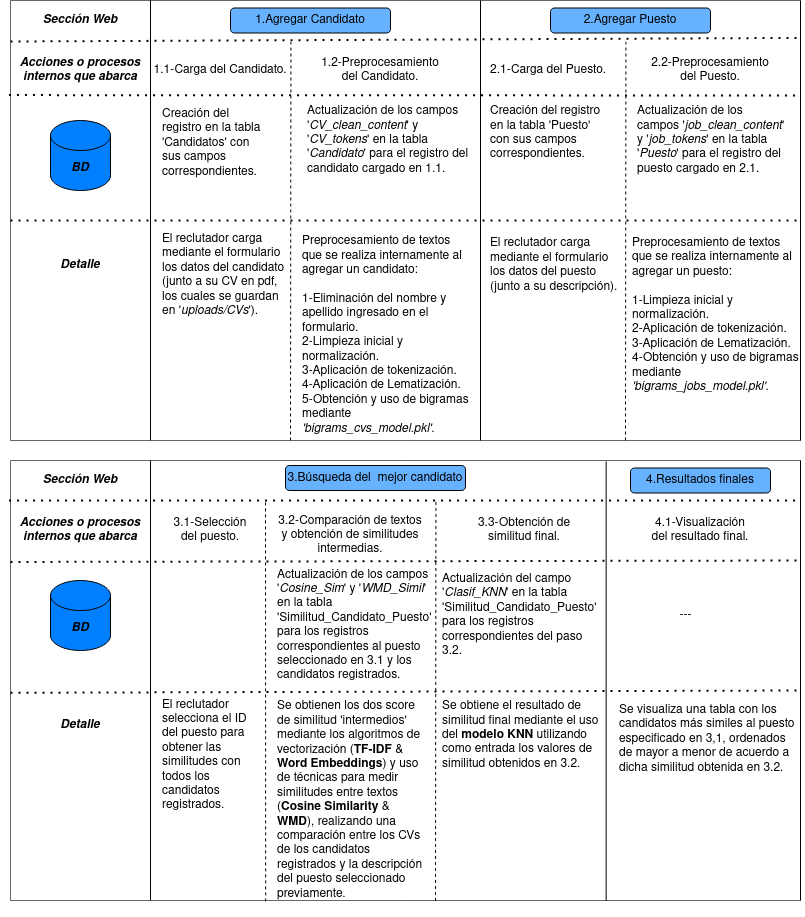

The diagram above was exported from draw.io. Its source (the exported page's mxGraphModel, read from the mxfile embedded in the PNG):
<mxGraphModel dx="1467" dy="620" grid="1" gridSize="10" guides="1" tooltips="1" connect="1" arrows="1" fold="1" page="1" pageScale="1" pageWidth="827" pageHeight="1169" math="0" shadow="0">
  <root>
    <mxCell id="WIyWlLk6GJQsqaUBKTNV-0" />
    <mxCell id="WIyWlLk6GJQsqaUBKTNV-1" parent="WIyWlLk6GJQsqaUBKTNV-0" />
    <mxCell id="4U36d89zoZR7N3fdPtXS-5" value="" style="swimlane;startSize=0;fillColor=#f5f5f5;fillStyle=solid;fontColor=#333333;strokeColor=#666666;" parent="WIyWlLk6GJQsqaUBKTNV-1" vertex="1">
      <mxGeometry x="40" width="790" height="440" as="geometry">
        <mxRectangle x="30" y="20" width="50" height="40" as="alternateBounds" />
      </mxGeometry>
    </mxCell>
    <mxCell id="WIyWlLk6GJQsqaUBKTNV-3" value="1.Agregar Candidato" style="rounded=1;whiteSpace=wrap;html=1;fontSize=12;glass=0;strokeWidth=1;shadow=0;fillColor=#66B2FF;" parent="4U36d89zoZR7N3fdPtXS-5" vertex="1">
      <mxGeometry x="220" y="7.5" width="160" height="25" as="geometry" />
    </mxCell>
    <mxCell id="4U36d89zoZR7N3fdPtXS-6" value="&lt;b&gt;&lt;i&gt;BD&lt;/i&gt;&lt;/b&gt;" style="shape=cylinder3;whiteSpace=wrap;html=1;boundedLbl=1;backgroundOutline=1;size=15;fillStyle=solid;fontColor=#000000;fillColor=#007FFF;" parent="4U36d89zoZR7N3fdPtXS-5" vertex="1">
      <mxGeometry x="40" y="120" width="60" height="70" as="geometry" />
    </mxCell>
    <mxCell id="4U36d89zoZR7N3fdPtXS-11" value="" style="endArrow=none;dashed=1;html=1;dashPattern=1 3;strokeWidth=2;rounded=0;strokeColor=#000000;fontColor=#000000;entryX=1.001;entryY=0.085;entryDx=0;entryDy=0;entryPerimeter=0;" parent="4U36d89zoZR7N3fdPtXS-5" target="4U36d89zoZR7N3fdPtXS-5" edge="1">
      <mxGeometry width="50" height="50" relative="1" as="geometry">
        <mxPoint y="41" as="sourcePoint" />
        <mxPoint x="1280" y="41" as="targetPoint" />
      </mxGeometry>
    </mxCell>
    <mxCell id="4U36d89zoZR7N3fdPtXS-15" value="&lt;b&gt;&lt;i&gt;Sección Web&lt;/i&gt;&lt;/b&gt;" style="text;html=1;strokeColor=none;fillColor=none;align=center;verticalAlign=middle;whiteSpace=wrap;rounded=0;fillStyle=solid;fontColor=#000000;" parent="4U36d89zoZR7N3fdPtXS-5" vertex="1">
      <mxGeometry x="30" y="5" width="80" height="30" as="geometry" />
    </mxCell>
    <mxCell id="4U36d89zoZR7N3fdPtXS-16" value="" style="endArrow=none;html=1;rounded=0;strokeColor=#000000;fontColor=#000000;entryX=1;entryY=0;entryDx=0;entryDy=0;" parent="4U36d89zoZR7N3fdPtXS-5" edge="1">
      <mxGeometry width="50" height="50" relative="1" as="geometry">
        <mxPoint x="140" y="440" as="sourcePoint" />
        <mxPoint x="140" as="targetPoint" />
      </mxGeometry>
    </mxCell>
    <mxCell id="4U36d89zoZR7N3fdPtXS-17" value="" style="endArrow=none;html=1;rounded=0;strokeColor=#000000;fontColor=#000000;entryX=1;entryY=0;entryDx=0;entryDy=0;" parent="4U36d89zoZR7N3fdPtXS-5" edge="1">
      <mxGeometry width="50" height="50" relative="1" as="geometry">
        <mxPoint x="470" y="440" as="sourcePoint" />
        <mxPoint x="470" as="targetPoint" />
      </mxGeometry>
    </mxCell>
    <mxCell id="4U36d89zoZR7N3fdPtXS-18" value="2.Agregar Puesto" style="rounded=1;whiteSpace=wrap;html=1;fontSize=12;glass=0;strokeWidth=1;shadow=0;fillColor=#66B2FF;" parent="4U36d89zoZR7N3fdPtXS-5" vertex="1">
      <mxGeometry x="540" y="7.5" width="160" height="25" as="geometry" />
    </mxCell>
    <mxCell id="4U36d89zoZR7N3fdPtXS-19" value="" style="endArrow=none;html=1;rounded=0;strokeColor=#000000;fontColor=#000000;entryX=1;entryY=0;entryDx=0;entryDy=0;" parent="4U36d89zoZR7N3fdPtXS-5" edge="1">
      <mxGeometry width="50" height="50" relative="1" as="geometry">
        <mxPoint x="790" y="440" as="sourcePoint" />
        <mxPoint x="790.0000000000002" as="targetPoint" />
      </mxGeometry>
    </mxCell>
    <mxCell id="4U36d89zoZR7N3fdPtXS-39" value="" style="endArrow=none;dashed=1;html=1;rounded=0;strokeColor=#000000;fontColor=#000000;" parent="4U36d89zoZR7N3fdPtXS-5" edge="1">
      <mxGeometry width="50" height="50" relative="1" as="geometry">
        <mxPoint x="615" y="440" as="sourcePoint" />
        <mxPoint x="615.4399999999999" y="41.38" as="targetPoint" />
      </mxGeometry>
    </mxCell>
    <mxCell id="4U36d89zoZR7N3fdPtXS-46" value="&lt;b&gt;&lt;i&gt;Acciones o procesos internos que abarca&lt;/i&gt;&lt;/b&gt;" style="text;html=1;strokeColor=none;fillColor=none;align=center;verticalAlign=middle;whiteSpace=wrap;rounded=0;fillStyle=solid;fontColor=#000000;" parent="4U36d89zoZR7N3fdPtXS-5" vertex="1">
      <mxGeometry x="-10" y="60" width="160" height="20" as="geometry" />
    </mxCell>
    <mxCell id="4U36d89zoZR7N3fdPtXS-47" value="&lt;b&gt;&lt;i&gt;Detalle&lt;/i&gt;&lt;/b&gt;" style="text;html=1;strokeColor=none;fillColor=none;align=center;verticalAlign=middle;whiteSpace=wrap;rounded=0;fillStyle=solid;fontColor=#000000;" parent="4U36d89zoZR7N3fdPtXS-5" vertex="1">
      <mxGeometry x="10" y="255" width="120" height="20" as="geometry" />
    </mxCell>
    <mxCell id="4U36d89zoZR7N3fdPtXS-48" value="1.1-Carga del Candidato." style="text;html=1;strokeColor=none;fillColor=none;align=center;verticalAlign=middle;whiteSpace=wrap;rounded=0;fillStyle=solid;fontColor=#000000;" parent="4U36d89zoZR7N3fdPtXS-5" vertex="1">
      <mxGeometry x="130" y="60" width="160" height="20" as="geometry" />
    </mxCell>
    <mxCell id="4U36d89zoZR7N3fdPtXS-49" value="2.1-Carga del Puesto." style="text;html=1;strokeColor=none;fillColor=none;align=center;verticalAlign=middle;whiteSpace=wrap;rounded=0;fillStyle=solid;fontColor=#000000;" parent="4U36d89zoZR7N3fdPtXS-5" vertex="1">
      <mxGeometry x="472.5" y="60" width="130" height="20" as="geometry" />
    </mxCell>
    <mxCell id="4U36d89zoZR7N3fdPtXS-53" value="1.2-Preprocesamiento del Candidato." style="text;html=1;strokeColor=none;fillColor=none;align=center;verticalAlign=middle;whiteSpace=wrap;rounded=0;fillStyle=solid;fontColor=#000000;" parent="4U36d89zoZR7N3fdPtXS-5" vertex="1">
      <mxGeometry x="310" y="60" width="120" height="20" as="geometry" />
    </mxCell>
    <mxCell id="4U36d89zoZR7N3fdPtXS-54" value="2.2-Preprocesamiento del Puesto." style="text;html=1;strokeColor=none;fillColor=none;align=center;verticalAlign=middle;whiteSpace=wrap;rounded=0;fillStyle=solid;fontColor=#000000;" parent="4U36d89zoZR7N3fdPtXS-5" vertex="1">
      <mxGeometry x="640" y="60" width="120" height="20" as="geometry" />
    </mxCell>
    <mxCell id="4U36d89zoZR7N3fdPtXS-55" value="&lt;div&gt;Creación del registro en la tabla 'Candidatos' con sus campos correspondientes.&lt;br&gt;&lt;/div&gt;&lt;div&gt;&lt;br&gt;&lt;/div&gt;" style="text;html=1;strokeColor=none;fillColor=none;align=left;verticalAlign=middle;whiteSpace=wrap;rounded=0;fillStyle=solid;fontColor=#000000;" parent="4U36d89zoZR7N3fdPtXS-5" vertex="1">
      <mxGeometry x="150" y="100" width="102.5" height="100" as="geometry" />
    </mxCell>
    <mxCell id="4U36d89zoZR7N3fdPtXS-69" value="&lt;div align=&quot;left&quot;&gt;Preprocesamiento de textos que se realiza internamente al agregar un candidato:&lt;/div&gt;&lt;div align=&quot;left&quot;&gt;&lt;br&gt;&lt;/div&gt;&lt;div align=&quot;left&quot;&gt;1-Eliminación del nombre y apellido ingresado en el formulario.&lt;/div&gt;&lt;div align=&quot;left&quot;&gt;2-Limpieza inicial y normalización.&lt;/div&gt;&lt;div align=&quot;left&quot;&gt;3-Aplicación de tokenización.&lt;/div&gt;&lt;div align=&quot;left&quot;&gt;4-Aplicación de Lematización.&lt;/div&gt;&lt;div align=&quot;left&quot;&gt;5-Obtención y uso de bigramas mediante &lt;i&gt;'bigrams_cvs_model.pkl'&lt;/i&gt;.&lt;br&gt;&lt;/div&gt;" style="text;html=1;strokeColor=none;fillColor=none;align=left;verticalAlign=middle;whiteSpace=wrap;rounded=0;fillStyle=solid;fontColor=#000000;" parent="4U36d89zoZR7N3fdPtXS-5" vertex="1">
      <mxGeometry x="290" y="230" width="170" height="210" as="geometry" />
    </mxCell>
    <mxCell id="4U36d89zoZR7N3fdPtXS-70" value="&lt;div align=&quot;left&quot;&gt;El reclutador carga mediante el formulario los datos del candidato (junto a su CV en pdf, los cuales se guardan en '&lt;i&gt;uploads/CVs&lt;/i&gt;').&lt;/div&gt;" style="text;html=1;strokeColor=none;fillColor=none;align=left;verticalAlign=middle;whiteSpace=wrap;rounded=0;fillStyle=solid;fontColor=#000000;" parent="4U36d89zoZR7N3fdPtXS-5" vertex="1">
      <mxGeometry x="150" y="220" width="130" height="110" as="geometry" />
    </mxCell>
    <mxCell id="4U36d89zoZR7N3fdPtXS-71" value="&lt;div&gt;Creación del registro en la tabla 'Puesto' con sus campos correspondientes.&lt;br&gt;&lt;/div&gt;&lt;div&gt;&lt;br&gt;&lt;/div&gt;" style="text;html=1;strokeColor=none;fillColor=none;align=left;verticalAlign=middle;whiteSpace=wrap;rounded=0;fillStyle=solid;fontColor=#000000;" parent="4U36d89zoZR7N3fdPtXS-5" vertex="1">
      <mxGeometry x="477.5" y="90" width="122.5" height="100" as="geometry" />
    </mxCell>
    <mxCell id="4U36d89zoZR7N3fdPtXS-73" value="&lt;div&gt;Actualización de los campos '&lt;i&gt;job_clean_content&lt;/i&gt;' y '&lt;i&gt;&lt;span&gt;&lt;/span&gt;job_tokens&lt;/i&gt;' en la tabla '&lt;i&gt;Puesto&lt;/i&gt;' para el registro del puesto cargado en 2.1.&lt;span&gt;&lt;br&gt;&lt;/span&gt;&lt;/div&gt;" style="text;html=1;strokeColor=none;fillColor=none;align=left;verticalAlign=middle;whiteSpace=wrap;rounded=0;fillStyle=solid;fontColor=#000000;" parent="4U36d89zoZR7N3fdPtXS-5" vertex="1">
      <mxGeometry x="625" y="90" width="150" height="100" as="geometry" />
    </mxCell>
    <mxCell id="4U36d89zoZR7N3fdPtXS-75" value="&lt;div align=&quot;left&quot;&gt;Preprocesamiento de textos que se realiza internamente al agregar un puesto:&lt;/div&gt;&lt;div align=&quot;left&quot;&gt;&lt;br&gt;&lt;/div&gt;1-Limpieza inicial y normalización.&lt;div align=&quot;left&quot;&gt;2-Aplicación de tokenización.&lt;/div&gt;&lt;div align=&quot;left&quot;&gt;3-Aplicación de Lematización.&lt;/div&gt;&lt;div align=&quot;left&quot;&gt;4-Obtención y uso de bigramas mediante &lt;i&gt;'bigrams_jobs_model.pkl'&lt;/i&gt;.&lt;br&gt;&lt;/div&gt;" style="text;html=1;strokeColor=none;fillColor=none;align=left;verticalAlign=middle;whiteSpace=wrap;rounded=0;fillStyle=solid;fontColor=#000000;" parent="4U36d89zoZR7N3fdPtXS-5" vertex="1">
      <mxGeometry x="620" y="230" width="170" height="170" as="geometry" />
    </mxCell>
    <mxCell id="4U36d89zoZR7N3fdPtXS-76" value="&lt;div align=&quot;left&quot;&gt;El reclutador carga mediante el formulario los datos del puesto (junto a su descripción).&lt;/div&gt;" style="text;html=1;strokeColor=none;fillColor=none;align=left;verticalAlign=middle;whiteSpace=wrap;rounded=0;fillStyle=solid;fontColor=#000000;" parent="4U36d89zoZR7N3fdPtXS-5" vertex="1">
      <mxGeometry x="477.5" y="230" width="130" height="70" as="geometry" />
    </mxCell>
    <mxCell id="4U36d89zoZR7N3fdPtXS-81" value="&lt;div&gt;Actualización de los campos '&lt;i&gt;CV_clean_content&lt;/i&gt;' y '&lt;i&gt;&lt;span&gt;&lt;/span&gt;CV_tokens&lt;/i&gt;' en la tabla '&lt;i&gt;Candidato&lt;/i&gt;' para el registro del candidato cargado en 1.1.&lt;span&gt;&lt;br&gt;&lt;/span&gt;&lt;/div&gt;" style="text;html=1;strokeColor=none;fillColor=none;align=left;verticalAlign=middle;whiteSpace=wrap;rounded=0;fillStyle=solid;fontColor=#000000;" parent="4U36d89zoZR7N3fdPtXS-5" vertex="1">
      <mxGeometry x="295" y="90" width="165" height="100" as="geometry" />
    </mxCell>
    <mxCell id="4U36d89zoZR7N3fdPtXS-186" value="" style="endArrow=none;dashed=1;html=1;rounded=0;strokeColor=#000000;fontColor=#000000;" parent="4U36d89zoZR7N3fdPtXS-5" edge="1">
      <mxGeometry width="50" height="50" relative="1" as="geometry">
        <mxPoint x="280" y="440.00000000000006" as="sourcePoint" />
        <mxPoint x="280.44000000000005" y="41.37999999999994" as="targetPoint" />
      </mxGeometry>
    </mxCell>
    <mxCell id="4U36d89zoZR7N3fdPtXS-12" value="" style="endArrow=none;dashed=1;html=1;dashPattern=1 3;strokeWidth=2;rounded=0;strokeColor=#000000;fontColor=#000000;exitX=-0.002;exitY=0.215;exitDx=0;exitDy=0;exitPerimeter=0;" parent="WIyWlLk6GJQsqaUBKTNV-1" source="4U36d89zoZR7N3fdPtXS-5" edge="1">
      <mxGeometry width="50" height="50" relative="1" as="geometry">
        <mxPoint x="19.7199999999998" y="92.46000000000004" as="sourcePoint" />
        <mxPoint x="830" y="95" as="targetPoint" />
      </mxGeometry>
    </mxCell>
    <mxCell id="4U36d89zoZR7N3fdPtXS-13" value="" style="endArrow=none;dashed=1;html=1;dashPattern=1 3;strokeWidth=2;rounded=0;strokeColor=#000000;fontColor=#000000;entryX=1;entryY=0.5;entryDx=0;entryDy=0;exitX=0;exitY=0.5;exitDx=0;exitDy=0;" parent="WIyWlLk6GJQsqaUBKTNV-1" source="4U36d89zoZR7N3fdPtXS-5" target="4U36d89zoZR7N3fdPtXS-5" edge="1">
      <mxGeometry width="50" height="50" relative="1" as="geometry">
        <mxPoint x="40" y="218" as="sourcePoint" />
        <mxPoint x="1320" y="220" as="targetPoint" />
      </mxGeometry>
    </mxCell>
    <mxCell id="4U36d89zoZR7N3fdPtXS-143" value="" style="swimlane;startSize=0;fillColor=#f5f5f5;fillStyle=solid;fontColor=#333333;strokeColor=#666666;" parent="WIyWlLk6GJQsqaUBKTNV-1" vertex="1">
      <mxGeometry x="40" y="460" width="790" height="440" as="geometry">
        <mxRectangle x="40" y="470" width="50" height="40" as="alternateBounds" />
      </mxGeometry>
    </mxCell>
    <mxCell id="4U36d89zoZR7N3fdPtXS-145" value="&lt;b&gt;&lt;i&gt;BD&lt;/i&gt;&lt;/b&gt;" style="shape=cylinder3;whiteSpace=wrap;html=1;boundedLbl=1;backgroundOutline=1;size=15;fillStyle=solid;fontColor=#000000;fillColor=#007FFF;" parent="4U36d89zoZR7N3fdPtXS-143" vertex="1">
      <mxGeometry x="40" y="120" width="60" height="70" as="geometry" />
    </mxCell>
    <mxCell id="4U36d89zoZR7N3fdPtXS-146" value="" style="endArrow=none;dashed=1;html=1;dashPattern=1 3;strokeWidth=2;rounded=0;strokeColor=#000000;fontColor=#000000;exitX=-0.002;exitY=0.091;exitDx=0;exitDy=0;exitPerimeter=0;" parent="4U36d89zoZR7N3fdPtXS-143" source="4U36d89zoZR7N3fdPtXS-143" edge="1">
      <mxGeometry width="50" height="50" relative="1" as="geometry">
        <mxPoint y="40" as="sourcePoint" />
        <mxPoint x="790" y="40" as="targetPoint" />
      </mxGeometry>
    </mxCell>
    <mxCell id="4U36d89zoZR7N3fdPtXS-147" value="&lt;b&gt;&lt;i&gt;Sección Web&lt;/i&gt;&lt;/b&gt;" style="text;html=1;strokeColor=none;fillColor=none;align=center;verticalAlign=middle;whiteSpace=wrap;rounded=0;fillStyle=solid;fontColor=#000000;" parent="4U36d89zoZR7N3fdPtXS-143" vertex="1">
      <mxGeometry x="30" y="5" width="80" height="30" as="geometry" />
    </mxCell>
    <mxCell id="4U36d89zoZR7N3fdPtXS-148" value="" style="endArrow=none;html=1;rounded=0;strokeColor=#000000;fontColor=#000000;entryX=1;entryY=0;entryDx=0;entryDy=0;" parent="4U36d89zoZR7N3fdPtXS-143" edge="1">
      <mxGeometry width="50" height="50" relative="1" as="geometry">
        <mxPoint x="140" y="440" as="sourcePoint" />
        <mxPoint x="140" as="targetPoint" />
      </mxGeometry>
    </mxCell>
    <mxCell id="4U36d89zoZR7N3fdPtXS-151" value="" style="endArrow=none;html=1;rounded=0;strokeColor=#000000;fontColor=#000000;entryX=1;entryY=0;entryDx=0;entryDy=0;" parent="4U36d89zoZR7N3fdPtXS-143" edge="1">
      <mxGeometry width="50" height="50" relative="1" as="geometry">
        <mxPoint x="790" y="440" as="sourcePoint" />
        <mxPoint x="790.0000000000002" as="targetPoint" />
      </mxGeometry>
    </mxCell>
    <mxCell id="4U36d89zoZR7N3fdPtXS-153" value="&lt;b&gt;&lt;i&gt;Acciones o procesos internos que abarca&lt;/i&gt;&lt;/b&gt;" style="text;html=1;strokeColor=none;fillColor=none;align=center;verticalAlign=middle;whiteSpace=wrap;rounded=0;fillStyle=solid;fontColor=#000000;" parent="4U36d89zoZR7N3fdPtXS-143" vertex="1">
      <mxGeometry x="-10" y="60" width="160" height="20" as="geometry" />
    </mxCell>
    <mxCell id="4U36d89zoZR7N3fdPtXS-154" value="&lt;b&gt;&lt;i&gt;Detalle&lt;/i&gt;&lt;/b&gt;" style="text;html=1;strokeColor=none;fillColor=none;align=center;verticalAlign=middle;whiteSpace=wrap;rounded=0;fillStyle=solid;fontColor=#000000;" parent="4U36d89zoZR7N3fdPtXS-143" vertex="1">
      <mxGeometry x="10" y="255" width="120" height="20" as="geometry" />
    </mxCell>
    <mxCell id="4U36d89zoZR7N3fdPtXS-169" value="3.Búsqueda del&amp;nbsp; mejor candidato" style="rounded=1;whiteSpace=wrap;html=1;fontSize=12;glass=0;strokeWidth=1;shadow=0;fillColor=#66B2FF;" parent="4U36d89zoZR7N3fdPtXS-143" vertex="1">
      <mxGeometry x="275" y="4.99999999999998" width="180" height="25" as="geometry" />
    </mxCell>
    <mxCell id="4U36d89zoZR7N3fdPtXS-170" value="" style="endArrow=none;dashed=1;html=1;rounded=0;strokeColor=#000000;fontColor=#000000;exitX=0.323;exitY=1.002;exitDx=0;exitDy=0;exitPerimeter=0;" parent="4U36d89zoZR7N3fdPtXS-143" edge="1" source="4U36d89zoZR7N3fdPtXS-143">
      <mxGeometry width="50" height="50" relative="1" as="geometry">
        <mxPoint x="255" y="445.46000000000004" as="sourcePoint" />
        <mxPoint x="255" y="40" as="targetPoint" />
      </mxGeometry>
    </mxCell>
    <mxCell id="4U36d89zoZR7N3fdPtXS-171" value="" style="endArrow=none;dashed=1;html=1;rounded=0;strokeColor=#000000;fontColor=#000000;exitX=0.538;exitY=1.001;exitDx=0;exitDy=0;exitPerimeter=0;" parent="4U36d89zoZR7N3fdPtXS-143" edge="1" source="4U36d89zoZR7N3fdPtXS-143">
      <mxGeometry width="50" height="50" relative="1" as="geometry">
        <mxPoint x="425" y="445.46000000000004" as="sourcePoint" />
        <mxPoint x="425.44000000000005" y="40.45999999999998" as="targetPoint" />
      </mxGeometry>
    </mxCell>
    <mxCell id="4U36d89zoZR7N3fdPtXS-173" value="4.Resultados finales" style="rounded=1;whiteSpace=wrap;html=1;fontSize=12;glass=0;strokeWidth=1;shadow=0;fillColor=#66B2FF;" parent="4U36d89zoZR7N3fdPtXS-143" vertex="1">
      <mxGeometry x="620" y="7.49999999999998" width="140" height="25" as="geometry" />
    </mxCell>
    <mxCell id="4U36d89zoZR7N3fdPtXS-174" value="3.1-Selección del puesto." style="text;html=1;strokeColor=none;fillColor=none;align=center;verticalAlign=middle;whiteSpace=wrap;rounded=0;fillStyle=solid;fontColor=#000000;" parent="4U36d89zoZR7N3fdPtXS-143" vertex="1">
      <mxGeometry x="155" y="60.000000000000036" width="90" height="20" as="geometry" />
    </mxCell>
    <mxCell id="4U36d89zoZR7N3fdPtXS-175" value="&lt;font style=&quot;font-size: 12px;&quot;&gt;3.2-Comparación de textos y obtención de similitudes intermedias.&lt;/font&gt;" style="text;html=1;strokeColor=none;fillColor=none;align=center;verticalAlign=middle;whiteSpace=wrap;rounded=0;fillStyle=solid;fontColor=#000000;" parent="4U36d89zoZR7N3fdPtXS-143" vertex="1">
      <mxGeometry x="265" y="65.46000000000004" width="150" height="20" as="geometry" />
    </mxCell>
    <mxCell id="4U36d89zoZR7N3fdPtXS-176" value="&lt;div align=&quot;left&quot;&gt;El reclutador selecciona el ID del puesto para obtener las similitudes con todos los candidatos registrados.&lt;br&gt;&lt;/div&gt;" style="text;html=1;strokeColor=none;fillColor=none;align=left;verticalAlign=middle;whiteSpace=wrap;rounded=0;fillStyle=solid;fontColor=#000000;" parent="4U36d89zoZR7N3fdPtXS-143" vertex="1">
      <mxGeometry x="150" y="205.47" width="100" height="180" as="geometry" />
    </mxCell>
    <mxCell id="4U36d89zoZR7N3fdPtXS-177" value="Se obtienen los dos score de similitud 'intermedios' mediante los algoritmos de vectorización (&lt;b&gt;TF-IDF&lt;/b&gt; &amp;amp; &lt;b&gt;Word Embeddings&lt;/b&gt;) y uso de técnicas para medir similitudes entre textos (&lt;b&gt;Cosine Similarity&lt;/b&gt; &amp;amp; &lt;b&gt;WMD&lt;/b&gt;), realizando una comparación entre los CVs de los candidatos registrados y la descripción del puesto seleccionado previamente." style="text;html=1;strokeColor=none;fillColor=none;align=left;verticalAlign=middle;whiteSpace=wrap;rounded=0;fillStyle=solid;fontColor=#000000;" parent="4U36d89zoZR7N3fdPtXS-143" vertex="1">
      <mxGeometry x="265" y="225.46000000000004" width="150" height="230" as="geometry" />
    </mxCell>
    <mxCell id="4U36d89zoZR7N3fdPtXS-178" value="&lt;div&gt;Actualización de los campos '&lt;i&gt;Cosine_Sim&lt;/i&gt;' y '&lt;i&gt;WMD_Simil&lt;/i&gt;' en la tabla 'Similitud_Candidato_Puesto' para los registros correspondientes al puesto seleccionado en 3.1 y los &lt;span&gt;candidatos registrados.&lt;br&gt;&lt;/span&gt;&lt;/div&gt;" style="text;html=1;strokeColor=none;fillColor=none;align=left;verticalAlign=middle;whiteSpace=wrap;rounded=0;fillStyle=solid;fontColor=#000000;" parent="4U36d89zoZR7N3fdPtXS-143" vertex="1">
      <mxGeometry x="265" y="105.46000000000004" width="150" height="120" as="geometry" />
    </mxCell>
    <mxCell id="4U36d89zoZR7N3fdPtXS-179" value="&lt;font style=&quot;font-size: 12px;&quot;&gt;3.3-Obtención de similitud final.&lt;br&gt;&lt;/font&gt;" style="text;html=1;strokeColor=none;fillColor=none;align=center;verticalAlign=middle;whiteSpace=wrap;rounded=0;fillStyle=solid;fontColor=#000000;" parent="4U36d89zoZR7N3fdPtXS-143" vertex="1">
      <mxGeometry x="458.94" y="60.000000000000036" width="110" height="20" as="geometry" />
    </mxCell>
    <mxCell id="4U36d89zoZR7N3fdPtXS-180" value="&lt;div&gt;Actualización del campo '&lt;i&gt;Clasif_KNN&lt;/i&gt;' en la tabla 'Similitud_Candidato_Puesto' para los registros correspondientes del paso&amp;nbsp; 3.2.&lt;span&gt;&lt;br&gt;&lt;/span&gt;&lt;/div&gt;" style="text;html=1;strokeColor=none;fillColor=none;align=left;verticalAlign=middle;whiteSpace=wrap;rounded=0;fillStyle=solid;fontColor=#000000;" parent="4U36d89zoZR7N3fdPtXS-143" vertex="1">
      <mxGeometry x="430.25" y="105.46000000000004" width="164.75" height="100" as="geometry" />
    </mxCell>
    <mxCell id="4U36d89zoZR7N3fdPtXS-181" value="&lt;div align=&quot;left&quot;&gt;Se obtiene el resultado de similitud final mediante el uso del &lt;b&gt;modelo KNN&lt;/b&gt; utilizando como entrada los valores de similitud obtenidos en 3.2.&lt;br&gt;&lt;/div&gt;" style="text;html=1;strokeColor=none;fillColor=none;align=left;verticalAlign=middle;whiteSpace=wrap;rounded=0;fillStyle=solid;fontColor=#000000;" parent="4U36d89zoZR7N3fdPtXS-143" vertex="1">
      <mxGeometry x="430.25" y="180.00000000000003" width="167.38" height="190" as="geometry" />
    </mxCell>
    <mxCell id="4U36d89zoZR7N3fdPtXS-182" value="---" style="text;html=1;strokeColor=none;fillColor=none;align=center;verticalAlign=middle;whiteSpace=wrap;rounded=0;fillStyle=solid;fontColor=#000000;" parent="4U36d89zoZR7N3fdPtXS-143" vertex="1">
      <mxGeometry x="617.5" y="105.46000000000004" width="115" height="100" as="geometry" />
    </mxCell>
    <mxCell id="4U36d89zoZR7N3fdPtXS-183" value="4.1-Visualización del resultado final." style="text;html=1;strokeColor=none;fillColor=none;align=center;verticalAlign=middle;whiteSpace=wrap;rounded=0;fillStyle=solid;fontColor=#000000;" parent="4U36d89zoZR7N3fdPtXS-143" vertex="1">
      <mxGeometry x="635" y="60.000000000000036" width="110" height="20" as="geometry" />
    </mxCell>
    <mxCell id="4U36d89zoZR7N3fdPtXS-184" value="&lt;div align=&quot;left&quot;&gt;Se visualiza una tabla con los candidatos más similes al puesto especificado en 3,1, ordenados de mayor a menor de acuerdo a dicha similitud obtenida en 3.2. &lt;br&gt;&lt;br&gt;&lt;/div&gt;" style="text;html=1;strokeColor=none;fillColor=none;align=left;verticalAlign=middle;whiteSpace=wrap;rounded=0;fillStyle=solid;fontColor=#000000;" parent="4U36d89zoZR7N3fdPtXS-143" vertex="1">
      <mxGeometry x="607" y="240" width="180" height="91.25" as="geometry" />
    </mxCell>
    <mxCell id="4U36d89zoZR7N3fdPtXS-185" value="" style="endArrow=none;dashed=1;html=1;dashPattern=1 3;strokeWidth=2;rounded=0;strokeColor=#000000;fontColor=#000000;entryX=1.001;entryY=0.085;entryDx=0;entryDy=0;entryPerimeter=0;" parent="4U36d89zoZR7N3fdPtXS-143" edge="1">
      <mxGeometry width="50" height="50" relative="1" as="geometry">
        <mxPoint y="232.28999999999996" as="sourcePoint" />
        <mxPoint x="790.7899999999995" y="230.00409999999988" as="targetPoint" />
      </mxGeometry>
    </mxCell>
    <mxCell id="rK9YusXegzDxnXDLwYsK-1" value="" style="endArrow=none;dashed=1;html=1;dashPattern=1 3;strokeWidth=2;rounded=0;strokeColor=#000000;fontColor=#000000;exitX=-0.002;exitY=0.091;exitDx=0;exitDy=0;exitPerimeter=0;" edge="1" parent="4U36d89zoZR7N3fdPtXS-143">
      <mxGeometry width="50" height="50" relative="1" as="geometry">
        <mxPoint x="7.105427357601002e-14" y="101.44686000000013" as="sourcePoint" />
        <mxPoint x="791.58" y="99.99999999999989" as="targetPoint" />
      </mxGeometry>
    </mxCell>
    <mxCell id="4U36d89zoZR7N3fdPtXS-172" value="" style="endArrow=none;html=1;rounded=0;strokeColor=#000000;fontColor=#000000;entryX=0.754;entryY=0.002;entryDx=0;entryDy=0;entryPerimeter=0;exitX=0.754;exitY=1.001;exitDx=0;exitDy=0;exitPerimeter=0;" parent="WIyWlLk6GJQsqaUBKTNV-1" edge="1" target="4U36d89zoZR7N3fdPtXS-143" source="4U36d89zoZR7N3fdPtXS-143">
      <mxGeometry width="50" height="50" relative="1" as="geometry">
        <mxPoint x="635" y="915.46" as="sourcePoint" />
        <mxPoint x="634.5999999999999" y="474.99999999999994" as="targetPoint" />
      </mxGeometry>
    </mxCell>
  </root>
</mxGraphModel>